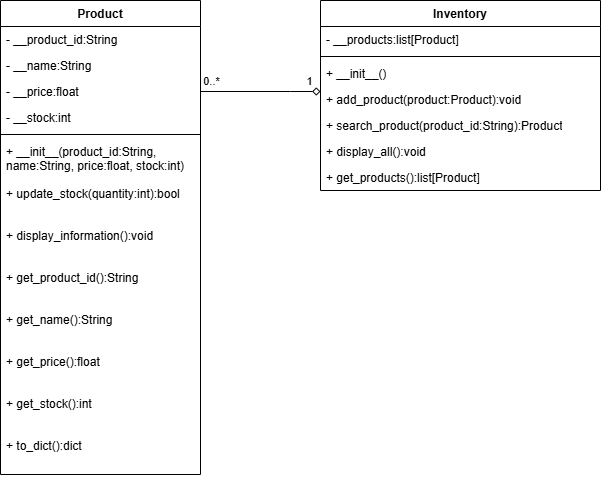

The diagram above was exported from draw.io. Its source (the exported page's mxGraphModel, read from the mxfile embedded in the PNG):
<mxGraphModel dx="702" dy="557" grid="1" gridSize="10" guides="1" tooltips="1" connect="1" arrows="1" fold="1" page="1" pageScale="1" pageWidth="850" pageHeight="1100" math="0" shadow="0">
  <root>
    <mxCell id="0" />
    <mxCell id="1" parent="0" />
    <mxCell id="F_UxSHR-gGyYlTGFPUJG-15" parent="1" style="swimlane;fontStyle=1;align=center;verticalAlign=top;childLayout=stackLayout;horizontal=1;startSize=26;horizontalStack=0;resizeParent=1;resizeParentMax=0;resizeLast=0;collapsible=1;marginBottom=0;whiteSpace=wrap;html=1;" value="Product" vertex="1">
      <mxGeometry height="474" width="200" x="80" y="80" as="geometry" />
    </mxCell>
    <mxCell id="F_UxSHR-gGyYlTGFPUJG-16" parent="F_UxSHR-gGyYlTGFPUJG-15" style="text;strokeColor=none;fillColor=none;align=left;verticalAlign=top;spacingLeft=4;spacingRight=4;overflow=hidden;rotatable=0;points=[[0,0.5],[1,0.5]];portConstraint=eastwest;whiteSpace=wrap;html=1;" value="- __product_id:String" vertex="1">
      <mxGeometry height="26" width="200" y="26" as="geometry" />
    </mxCell>
    <mxCell id="F_UxSHR-gGyYlTGFPUJG-23" parent="F_UxSHR-gGyYlTGFPUJG-15" style="text;strokeColor=none;fillColor=none;align=left;verticalAlign=top;spacingLeft=4;spacingRight=4;overflow=hidden;rotatable=0;points=[[0,0.5],[1,0.5]];portConstraint=eastwest;whiteSpace=wrap;html=1;" value="- __name:String" vertex="1">
      <mxGeometry height="26" width="200" y="52" as="geometry" />
    </mxCell>
    <mxCell id="F_UxSHR-gGyYlTGFPUJG-24" parent="F_UxSHR-gGyYlTGFPUJG-15" style="text;strokeColor=none;fillColor=none;align=left;verticalAlign=top;spacingLeft=4;spacingRight=4;overflow=hidden;rotatable=0;points=[[0,0.5],[1,0.5]];portConstraint=eastwest;whiteSpace=wrap;html=1;" value="- __price:float" vertex="1">
      <mxGeometry height="26" width="200" y="78" as="geometry" />
    </mxCell>
    <mxCell id="F_UxSHR-gGyYlTGFPUJG-25" parent="F_UxSHR-gGyYlTGFPUJG-15" style="text;strokeColor=none;fillColor=none;align=left;verticalAlign=top;spacingLeft=4;spacingRight=4;overflow=hidden;rotatable=0;points=[[0,0.5],[1,0.5]];portConstraint=eastwest;whiteSpace=wrap;html=1;" value="- __stock:int" vertex="1">
      <mxGeometry height="26" width="200" y="104" as="geometry" />
    </mxCell>
    <mxCell id="F_UxSHR-gGyYlTGFPUJG-17" parent="F_UxSHR-gGyYlTGFPUJG-15" style="line;strokeWidth=1;fillColor=none;align=left;verticalAlign=middle;spacingTop=-1;spacingLeft=3;spacingRight=3;rotatable=0;labelPosition=right;points=[];portConstraint=eastwest;strokeColor=inherit;labelPerimeter=1;" value="" vertex="1">
      <mxGeometry height="8" width="200" y="130" as="geometry" />
    </mxCell>
    <mxCell id="F_UxSHR-gGyYlTGFPUJG-18" parent="F_UxSHR-gGyYlTGFPUJG-15" style="text;strokeColor=none;fillColor=none;align=left;verticalAlign=top;spacingLeft=4;spacingRight=4;overflow=hidden;rotatable=0;points=[[0,0.5],[1,0.5]];portConstraint=eastwest;whiteSpace=wrap;html=1;" value="+ __init__(product_id:String, name:String, price:float, stock:int)" vertex="1">
      <mxGeometry height="42" width="200" y="138" as="geometry" />
    </mxCell>
    <mxCell id="F_UxSHR-gGyYlTGFPUJG-26" parent="F_UxSHR-gGyYlTGFPUJG-15" style="text;strokeColor=none;fillColor=none;align=left;verticalAlign=top;spacingLeft=4;spacingRight=4;overflow=hidden;rotatable=0;points=[[0,0.5],[1,0.5]];portConstraint=eastwest;whiteSpace=wrap;html=1;" value="+ update_stock(quantity:int):bool" vertex="1">
      <mxGeometry height="42" width="200" y="180" as="geometry" />
    </mxCell>
    <mxCell id="F_UxSHR-gGyYlTGFPUJG-27" parent="F_UxSHR-gGyYlTGFPUJG-15" style="text;strokeColor=none;fillColor=none;align=left;verticalAlign=top;spacingLeft=4;spacingRight=4;overflow=hidden;rotatable=0;points=[[0,0.5],[1,0.5]];portConstraint=eastwest;whiteSpace=wrap;html=1;" value="+ display_information():void" vertex="1">
      <mxGeometry height="42" width="200" y="222" as="geometry" />
    </mxCell>
    <mxCell id="F_UxSHR-gGyYlTGFPUJG-28" parent="F_UxSHR-gGyYlTGFPUJG-15" style="text;strokeColor=none;fillColor=none;align=left;verticalAlign=top;spacingLeft=4;spacingRight=4;overflow=hidden;rotatable=0;points=[[0,0.5],[1,0.5]];portConstraint=eastwest;whiteSpace=wrap;html=1;" value="+ get_product_id():String" vertex="1">
      <mxGeometry height="42" width="200" y="264" as="geometry" />
    </mxCell>
    <mxCell id="F_UxSHR-gGyYlTGFPUJG-29" parent="F_UxSHR-gGyYlTGFPUJG-15" style="text;strokeColor=none;fillColor=none;align=left;verticalAlign=top;spacingLeft=4;spacingRight=4;overflow=hidden;rotatable=0;points=[[0,0.5],[1,0.5]];portConstraint=eastwest;whiteSpace=wrap;html=1;" value="+ get_name():String" vertex="1">
      <mxGeometry height="42" width="200" y="306" as="geometry" />
    </mxCell>
    <mxCell id="F_UxSHR-gGyYlTGFPUJG-30" parent="F_UxSHR-gGyYlTGFPUJG-15" style="text;strokeColor=none;fillColor=none;align=left;verticalAlign=top;spacingLeft=4;spacingRight=4;overflow=hidden;rotatable=0;points=[[0,0.5],[1,0.5]];portConstraint=eastwest;whiteSpace=wrap;html=1;" value="+ get_price():float" vertex="1">
      <mxGeometry height="42" width="200" y="348" as="geometry" />
    </mxCell>
    <mxCell id="F_UxSHR-gGyYlTGFPUJG-31" parent="F_UxSHR-gGyYlTGFPUJG-15" style="text;strokeColor=none;fillColor=none;align=left;verticalAlign=top;spacingLeft=4;spacingRight=4;overflow=hidden;rotatable=0;points=[[0,0.5],[1,0.5]];portConstraint=eastwest;whiteSpace=wrap;html=1;" value="+ get_stock():int" vertex="1">
      <mxGeometry height="42" width="200" y="390" as="geometry" />
    </mxCell>
    <mxCell id="F_UxSHR-gGyYlTGFPUJG-32" parent="F_UxSHR-gGyYlTGFPUJG-15" style="text;strokeColor=none;fillColor=none;align=left;verticalAlign=top;spacingLeft=4;spacingRight=4;overflow=hidden;rotatable=0;points=[[0,0.5],[1,0.5]];portConstraint=eastwest;whiteSpace=wrap;html=1;" value="+ to_dict():dict" vertex="1">
      <mxGeometry height="42" width="200" y="432" as="geometry" />
    </mxCell>
    <mxCell id="F_UxSHR-gGyYlTGFPUJG-40" edge="1" parent="1" source="F_UxSHR-gGyYlTGFPUJG-19" style="edgeStyle=orthogonalEdgeStyle;rounded=0;orthogonalLoop=1;jettySize=auto;html=1;entryX=1;entryY=0.5;entryDx=0;entryDy=0;defaultLabelBackgroundColor=page;startArrow=diamond;startFill=0;endArrow=none;endFill=0;" target="F_UxSHR-gGyYlTGFPUJG-24">
      <mxGeometry relative="1" as="geometry">
        <Array as="points">
          <mxPoint x="370" y="171" />
          <mxPoint x="370" y="171" />
        </Array>
      </mxGeometry>
    </mxCell>
    <mxCell id="F_UxSHR-gGyYlTGFPUJG-43" connectable="0" parent="F_UxSHR-gGyYlTGFPUJG-40" style="edgeLabel;html=1;align=center;verticalAlign=middle;resizable=0;points=[];inheritText=1;defaultLabelBackgroundColor=page;" value="1" vertex="1">
      <mxGeometry relative="1" x="-0.806" as="geometry">
        <mxPoint y="-11" as="offset" />
      </mxGeometry>
    </mxCell>
    <mxCell id="F_UxSHR-gGyYlTGFPUJG-44" connectable="0" parent="F_UxSHR-gGyYlTGFPUJG-40" style="edgeLabel;html=1;align=center;verticalAlign=middle;resizable=0;points=[];inheritText=1;defaultLabelBackgroundColor=page;" value="0..*" vertex="1">
      <mxGeometry relative="1" x="0.9209" y="-1" as="geometry">
        <mxPoint x="5" y="-10" as="offset" />
      </mxGeometry>
    </mxCell>
    <mxCell id="F_UxSHR-gGyYlTGFPUJG-19" parent="1" style="swimlane;fontStyle=1;align=center;verticalAlign=top;childLayout=stackLayout;horizontal=1;startSize=26;horizontalStack=0;resizeParent=1;resizeParentMax=0;resizeLast=0;collapsible=1;marginBottom=0;whiteSpace=wrap;html=1;" value="Inventory" vertex="1">
      <mxGeometry height="190" width="280" x="400" y="80" as="geometry" />
    </mxCell>
    <mxCell id="F_UxSHR-gGyYlTGFPUJG-20" parent="F_UxSHR-gGyYlTGFPUJG-19" style="text;strokeColor=none;fillColor=none;align=left;verticalAlign=top;spacingLeft=4;spacingRight=4;overflow=hidden;rotatable=0;points=[[0,0.5],[1,0.5]];portConstraint=eastwest;whiteSpace=wrap;html=1;" value="- __products:list[Product]" vertex="1">
      <mxGeometry height="26" width="280" y="26" as="geometry" />
    </mxCell>
    <mxCell id="F_UxSHR-gGyYlTGFPUJG-21" parent="F_UxSHR-gGyYlTGFPUJG-19" style="line;strokeWidth=1;fillColor=none;align=left;verticalAlign=middle;spacingTop=-1;spacingLeft=3;spacingRight=3;rotatable=0;labelPosition=right;points=[];portConstraint=eastwest;strokeColor=inherit;labelPerimeter=1;" value="" vertex="1">
      <mxGeometry height="8" width="280" y="52" as="geometry" />
    </mxCell>
    <mxCell id="F_UxSHR-gGyYlTGFPUJG-22" parent="F_UxSHR-gGyYlTGFPUJG-19" style="text;strokeColor=none;fillColor=none;align=left;verticalAlign=top;spacingLeft=4;spacingRight=4;overflow=hidden;rotatable=0;points=[[0,0.5],[1,0.5]];portConstraint=eastwest;whiteSpace=wrap;html=1;" value="+ __init__()" vertex="1">
      <mxGeometry height="26" width="280" y="60" as="geometry" />
    </mxCell>
    <mxCell id="F_UxSHR-gGyYlTGFPUJG-34" parent="F_UxSHR-gGyYlTGFPUJG-19" style="text;strokeColor=none;fillColor=none;align=left;verticalAlign=top;spacingLeft=4;spacingRight=4;overflow=hidden;rotatable=0;points=[[0,0.5],[1,0.5]];portConstraint=eastwest;whiteSpace=wrap;html=1;" value="+ add_product(product:Product):void" vertex="1">
      <mxGeometry height="26" width="280" y="86" as="geometry" />
    </mxCell>
    <mxCell id="F_UxSHR-gGyYlTGFPUJG-35" parent="F_UxSHR-gGyYlTGFPUJG-19" style="text;strokeColor=none;fillColor=none;align=left;verticalAlign=top;spacingLeft=4;spacingRight=4;overflow=hidden;rotatable=0;points=[[0,0.5],[1,0.5]];portConstraint=eastwest;whiteSpace=wrap;html=1;" value="+ search_product(product_id:String):Product" vertex="1">
      <mxGeometry height="26" width="280" y="112" as="geometry" />
    </mxCell>
    <mxCell id="F_UxSHR-gGyYlTGFPUJG-36" parent="F_UxSHR-gGyYlTGFPUJG-19" style="text;strokeColor=none;fillColor=none;align=left;verticalAlign=top;spacingLeft=4;spacingRight=4;overflow=hidden;rotatable=0;points=[[0,0.5],[1,0.5]];portConstraint=eastwest;whiteSpace=wrap;html=1;" value="+ display_all():void" vertex="1">
      <mxGeometry height="26" width="280" y="138" as="geometry" />
    </mxCell>
    <mxCell id="F_UxSHR-gGyYlTGFPUJG-37" parent="F_UxSHR-gGyYlTGFPUJG-19" style="text;strokeColor=none;fillColor=none;align=left;verticalAlign=top;spacingLeft=4;spacingRight=4;overflow=hidden;rotatable=0;points=[[0,0.5],[1,0.5]];portConstraint=eastwest;whiteSpace=wrap;html=1;" value="+ get_products():list[Product]" vertex="1">
      <mxGeometry height="26" width="280" y="164" as="geometry" />
    </mxCell>
  </root>
</mxGraphModel>